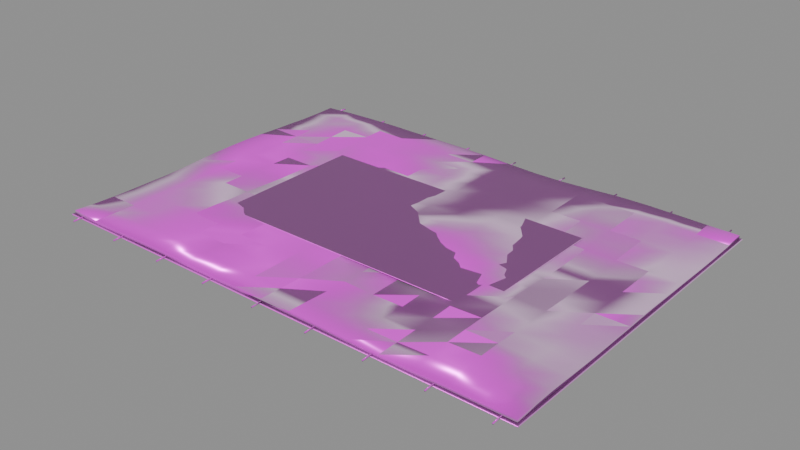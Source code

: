 # Source: model.blend  (saved by Blender 4.5.92; exported with 4.5.12 LTS)
import bpy
from mathutils import Matrix  # noqa: F401  (used for matrix-valued properties, if any)

bpy.ops.wm.read_factory_settings(use_empty=True)
scene = bpy.context.scene
scene.name = 'Empty'

# ---- collections
col_ast_23_002____b = bpy.data.collections.new('AST_23_002_地毯_B'); scene.collection.children.link(col_ast_23_002____b)

# ---- images (referenced by path relative to the original .blend; pixels are not part of the script)
import os
ASSET_DIR = os.environ.get("B2B_ASSET_DIR", "")  # directory of the original .blend (textures are referenced by path, not embedded)
HERE = os.path.dirname(os.path.abspath(__file__))  # packed textures are extracted next to this script under _unpacked/

def load_image(name, relpath, width, height, colorspace="sRGB"):
    """Load a texture the original file referenced (path relative to the .blend, or extracted next to this script)."""
    p = next((c for c in (os.path.join(HERE, relpath), os.path.join(ASSET_DIR, relpath)) if relpath and os.path.exists(c)), "")
    if p:
        img = bpy.data.images.load(p, check_existing=True)
        img.name = name
    else:  # same state as the original file: an image datablock whose file is absent (Cycles renders it pink)
        img = bpy.data.images.new(name, width, height)
        img.source = "FILE"
        img.filepath = "//" + (relpath or name)
    img.colorspace_settings.name = colorspace
    return img
img_linen_fabric_basecolor_png = load_image('linen_fabric_basecolor.png', 'linen_fabric_basecolor.png', 1024, 1024, 'sRGB')
img_linen_fabric_ao_png = load_image('linen_fabric_ao.png', 'linen_fabric_ao.png', 1024, 1024, 'Non-Color')
img_linen_fabric_roughness_png = load_image('linen_fabric_roughness.png', 'linen_fabric_roughness.png', 1024, 1024, 'Non-Color')
img_linen_fabric_metallic_png = load_image('linen_fabric_metallic.png', 'linen_fabric_metallic.png', 1024, 1024, 'Non-Color')
img_linen_fabric_specular_png = load_image('linen_fabric_specular.png', 'linen_fabric_specular.png', 1024, 1024, 'Non-Color')
img_linen_fabric_normal_png = load_image('linen_fabric_normal.png', 'linen_fabric_normal.png', 1024, 1024, 'Non-Color')
img_linen_fabric_height_png = load_image('linen_fabric_height.png', 'linen_fabric_height.png', 1024, 1024, 'Non-Color')
img_linen_fabric_displacement_png = load_image('linen_fabric_displacement.png', 'linen_fabric_displacement.png', 1024, 1024, 'Non-Color')
img_wool_fabric_basecolor_png = load_image('wool_fabric_basecolor.png', 'wool_fabric_basecolor.png', 1024, 1024, 'sRGB')
img_wool_fabric_ao_png = load_image('wool_fabric_ao.png', 'wool_fabric_ao.png', 1024, 1024, 'Non-Color')
img_wool_fabric_roughness_png = load_image('wool_fabric_roughness.png', 'wool_fabric_roughness.png', 1024, 1024, 'Non-Color')
img_wool_fabric_metallic_png = load_image('wool_fabric_metallic.png', 'wool_fabric_metallic.png', 1024, 1024, 'Non-Color')
img_wool_fabric_specular_png = load_image('wool_fabric_specular.png', 'wool_fabric_specular.png', 1024, 1024, 'Non-Color')
img_wool_fabric_normal_png = load_image('wool_fabric_normal.png', 'wool_fabric_normal.png', 1024, 1024, 'Non-Color')
img_wool_fabric_height_png = load_image('wool_fabric_height.png', 'wool_fabric_height.png', 1024, 1024, 'Non-Color')
img_wool_fabric_displacement_png = load_image('wool_fabric_displacement.png', 'wool_fabric_displacement.png', 1024, 1024, 'Non-Color')

# ---- materials (node trees are filled in below, after node groups)
mat_linen_fabric = bpy.data.materials.new('linen_fabric')
mat_linen_fabric.diffuse_color = (0.6, 0.6, 0.6, 1.0)
mat_wool_fabric = bpy.data.materials.new('wool_fabric')
mat_wool_fabric.diffuse_color = (0.6, 0.6, 0.6, 1.0)

# ---- material node trees
mat_linen_fabric.use_nodes = True; mat_linen_fabric.node_tree.nodes.clear()
_N = mat_linen_fabric.node_tree.nodes; _L = mat_linen_fabric.node_tree.links
n0 = _N.new('ShaderNodeOutputMaterial'); n0.name = 'Material Output'; n0.location = (1100, 0)
n1 = _N.new('ShaderNodeBsdfPrincipled'); n1.name = 'Principled BSDF'; n1.location = (760, 0)
n1.inputs[24].default_value = 0.42
n1.inputs[25].default_value = 0.62
n2 = _N.new('ShaderNodeNewGeometry'); n2.name = 'Geometry'; n2.location = (-1300, 0)
n3 = _N.new('ShaderNodeVectorMath'); n3.name = 'Vector Math'; n3.location = (-1080, 0)
n3.operation = 'SCALE'
n3.inputs[3].default_value = 1.8
n4 = _N.new('ShaderNodeTexImage'); n4.name = 'Image Texture'; n4.location = (-820, 520)
n4.label = 'basecolor'
n4.image = img_linen_fabric_basecolor_png
n4.projection = 'BOX'
n4.projection_blend = 0.15
n5 = _N.new('ShaderNodeTexImage'); n5.name = 'Image Texture.001'; n5.location = (-820, 300)
n5.label = 'ao'
n5.image = img_linen_fabric_ao_png
n5.projection = 'BOX'
n5.projection_blend = 0.15
n6 = _N.new('ShaderNodeTexImage'); n6.name = 'Image Texture.002'; n6.location = (-820, 90)
n6.label = 'roughness'
n6.image = img_linen_fabric_roughness_png
n6.projection = 'BOX'
n6.projection_blend = 0.15
n7 = _N.new('ShaderNodeTexImage'); n7.name = 'Image Texture.003'; n7.location = (-820, -120)
n7.label = 'metallic'
n7.image = img_linen_fabric_metallic_png
n7.projection = 'BOX'
n7.projection_blend = 0.15
n8 = _N.new('ShaderNodeTexImage'); n8.name = 'Image Texture.004'; n8.location = (-820, -330)
n8.label = 'specular'
n8.image = img_linen_fabric_specular_png
n8.projection = 'BOX'
n8.projection_blend = 0.15
n9 = _N.new('ShaderNodeTexImage'); n9.name = 'Image Texture.005'; n9.location = (-820, -540)
n9.label = 'normal'
n9.image = img_linen_fabric_normal_png
n9.projection = 'BOX'
n9.projection_blend = 0.15
n10 = _N.new('ShaderNodeTexImage'); n10.name = 'Image Texture.006'; n10.location = (-820, -750)
n10.label = 'height'
n10.image = img_linen_fabric_height_png
n10.projection = 'BOX'
n10.projection_blend = 0.15
n11 = _N.new('ShaderNodeTexImage'); n11.name = 'Image Texture.007'; n11.location = (-820, -960)
n11.label = 'displacement'
n11.image = img_linen_fabric_displacement_png
n11.projection = 'BOX'
n11.projection_blend = 0.15
n12 = _N.new('ShaderNodeMixRGB'); n12.name = 'Mix (Legacy)'; n12.location = (-260, 480)
n12.blend_type = 'MULTIPLY'
n12.inputs[0].default_value = 0.78
n13 = _N.new('ShaderNodeNormalMap'); n13.name = 'Normal Map'; n13.location = (60, -420)
n13.inputs[0].default_value = 0.62
n14 = _N.new('ShaderNodeBump'); n14.name = 'Bump'; n14.location = (300, -420)
n14.inputs[0].default_value = 0.14
n14.inputs[1].default_value = 0.0025
n15 = _N.new('ShaderNodeDisplacement'); n15.name = 'Displacement'; n15.location = (300, -700)
n15.inputs[2].default_value = 0.012
_L.new(n1.outputs[0], n0.inputs[0])
_L.new(n2.outputs[0], n3.inputs[0])
_L.new(n3.outputs[0], n4.inputs[0])
_L.new(n3.outputs[0], n5.inputs[0])
_L.new(n3.outputs[0], n6.inputs[0])
_L.new(n3.outputs[0], n7.inputs[0])
_L.new(n3.outputs[0], n8.inputs[0])
_L.new(n3.outputs[0], n9.inputs[0])
_L.new(n3.outputs[0], n10.inputs[0])
_L.new(n3.outputs[0], n11.inputs[0])
_L.new(n4.outputs[0], n12.inputs[1])
_L.new(n5.outputs[0], n12.inputs[2])
_L.new(n12.outputs[0], n1.inputs[0])
_L.new(n6.outputs[0], n1.inputs[2])
_L.new(n7.outputs[0], n1.inputs[1])
_L.new(n8.outputs[0], n1.inputs[13])
_L.new(n9.outputs[0], n13.inputs[1])
_L.new(n10.outputs[0], n14.inputs[3])
_L.new(n13.outputs[0], n14.inputs[4])
_L.new(n14.outputs[0], n1.inputs[5])
_L.new(n11.outputs[0], n15.inputs[0])
_L.new(n15.outputs[0], n0.inputs[2])
n0.is_active_output = True
mat_wool_fabric.use_nodes = True; mat_wool_fabric.node_tree.nodes.clear()
_N = mat_wool_fabric.node_tree.nodes; _L = mat_wool_fabric.node_tree.links
n0 = _N.new('ShaderNodeOutputMaterial'); n0.name = 'Material Output'; n0.location = (1100, 0)
n1 = _N.new('ShaderNodeBsdfPrincipled'); n1.name = 'Principled BSDF'; n1.location = (760, 0)
n1.inputs[24].default_value = 0.42
n1.inputs[25].default_value = 0.62
n2 = _N.new('ShaderNodeNewGeometry'); n2.name = 'Geometry'; n2.location = (-1300, 0)
n3 = _N.new('ShaderNodeVectorMath'); n3.name = 'Vector Math'; n3.location = (-1080, 0)
n3.operation = 'SCALE'
n3.inputs[3].default_value = 1.8
n4 = _N.new('ShaderNodeTexImage'); n4.name = 'Image Texture'; n4.location = (-820, 520)
n4.label = 'basecolor'
n4.image = img_wool_fabric_basecolor_png
n4.projection = 'BOX'
n4.projection_blend = 0.15
n5 = _N.new('ShaderNodeTexImage'); n5.name = 'Image Texture.001'; n5.location = (-820, 300)
n5.label = 'ao'
n5.image = img_wool_fabric_ao_png
n5.projection = 'BOX'
n5.projection_blend = 0.15
n6 = _N.new('ShaderNodeTexImage'); n6.name = 'Image Texture.002'; n6.location = (-820, 90)
n6.label = 'roughness'
n6.image = img_wool_fabric_roughness_png
n6.projection = 'BOX'
n6.projection_blend = 0.15
n7 = _N.new('ShaderNodeTexImage'); n7.name = 'Image Texture.003'; n7.location = (-820, -120)
n7.label = 'metallic'
n7.image = img_wool_fabric_metallic_png
n7.projection = 'BOX'
n7.projection_blend = 0.15
n8 = _N.new('ShaderNodeTexImage'); n8.name = 'Image Texture.004'; n8.location = (-820, -330)
n8.label = 'specular'
n8.image = img_wool_fabric_specular_png
n8.projection = 'BOX'
n8.projection_blend = 0.15
n9 = _N.new('ShaderNodeTexImage'); n9.name = 'Image Texture.005'; n9.location = (-820, -540)
n9.label = 'normal'
n9.image = img_wool_fabric_normal_png
n9.projection = 'BOX'
n9.projection_blend = 0.15
n10 = _N.new('ShaderNodeTexImage'); n10.name = 'Image Texture.006'; n10.location = (-820, -750)
n10.label = 'height'
n10.image = img_wool_fabric_height_png
n10.projection = 'BOX'
n10.projection_blend = 0.15
n11 = _N.new('ShaderNodeTexImage'); n11.name = 'Image Texture.007'; n11.location = (-820, -960)
n11.label = 'displacement'
n11.image = img_wool_fabric_displacement_png
n11.projection = 'BOX'
n11.projection_blend = 0.15
n12 = _N.new('ShaderNodeMixRGB'); n12.name = 'Mix (Legacy)'; n12.location = (-260, 480)
n12.blend_type = 'MULTIPLY'
n12.inputs[0].default_value = 0.78
n13 = _N.new('ShaderNodeNormalMap'); n13.name = 'Normal Map'; n13.location = (60, -420)
n13.inputs[0].default_value = 0.62
n14 = _N.new('ShaderNodeBump'); n14.name = 'Bump'; n14.location = (300, -420)
n14.inputs[0].default_value = 0.14
n14.inputs[1].default_value = 0.0025
n15 = _N.new('ShaderNodeDisplacement'); n15.name = 'Displacement'; n15.location = (300, -700)
n15.inputs[2].default_value = 0.012
_L.new(n1.outputs[0], n0.inputs[0])
_L.new(n2.outputs[0], n3.inputs[0])
_L.new(n3.outputs[0], n4.inputs[0])
_L.new(n3.outputs[0], n5.inputs[0])
_L.new(n3.outputs[0], n6.inputs[0])
_L.new(n3.outputs[0], n7.inputs[0])
_L.new(n3.outputs[0], n8.inputs[0])
_L.new(n3.outputs[0], n9.inputs[0])
_L.new(n3.outputs[0], n10.inputs[0])
_L.new(n3.outputs[0], n11.inputs[0])
_L.new(n4.outputs[0], n12.inputs[1])
_L.new(n5.outputs[0], n12.inputs[2])
_L.new(n12.outputs[0], n1.inputs[0])
_L.new(n6.outputs[0], n1.inputs[2])
_L.new(n7.outputs[0], n1.inputs[1])
_L.new(n8.outputs[0], n1.inputs[13])
_L.new(n9.outputs[0], n13.inputs[1])
_L.new(n10.outputs[0], n14.inputs[3])
_L.new(n13.outputs[0], n14.inputs[4])
_L.new(n14.outputs[0], n1.inputs[5])
_L.new(n11.outputs[0], n15.inputs[0])
_L.new(n15.outputs[0], n0.inputs[2])
n0.is_active_output = True

# ---- meshes
me_ast_23_002____b_p00_cloth_mesh = bpy.data.meshes.new('AST_23_002_地毯_B_p00_cloth_mesh')
me_ast_23_002____b_p00_cloth_mesh.from_pydata([(-1.0, -0.7, 0.00205), (-1.0, -0.6125, -0.003123), (-1.0, -0.525, -0.005965), (-1.0, -0.4375, -0.007149), (-1.0, -0.35, -0.006709), (-1.0, -0.2625, -0.006904), (-1.0, -0.175, -0.003868), (-1.0, -0.0875, 0.0009039), (-1.0, 0.0, 0.005038), (-1.0, 0.0875, 0.007019), (-1.0, 0.175, 0.006892), (-1.0, 0.2625, 0.004473), (-1.0, 0.35, 0.0001499), (-1.0, 0.4375, -0.002377), (-1.0, 0.525, -0.005901), (-1.0, 0.6125, -0.00676), (-1.0, 0.7, -0.005285), (-0.875, -0.7, -0.00169), (-0.875, -0.6125, -0.003251), (-0.875, -0.525, -0.004899), (-0.875, -0.4375, -0.003198), (-0.875, -0.35, -0.001874), (-0.875, -0.2625, -0.0008652), (-0.875, -0.175, 0.0003324), (-0.875, -0.0875, 0.001556), (-0.875, 0.0, 0.001906), (-0.875, 0.0875, 0.001562), (-0.875, 0.175, -0.001033), (-0.875, 0.2625, -0.002403), (-0.875, 0.35, -0.002185), (-0.875, 0.4375, -0.001049), (-0.875, 0.525, -0.0009186), (-0.875, 0.6125, -0.001023), (-0.875, 0.7, 0.000833), (-0.75, -0.7, -0.0008309), (-0.75, -0.6125, 0.001042), (-0.75, -0.525, 0.001465), (-0.75, -0.4375, 0.003481), (-0.75, -0.35, 0.003243), (-0.75, -0.2625, 0.002906), (-0.75, -0.175, 0.001243), (-0.75, -0.0875, -7.407e-05), (-0.75, 0.0, -0.003171), (-0.75, 0.0875, -0.005518), (-0.75, 0.175, -0.007395), (-0.75, 0.2625, -0.00513), (-0.75, 0.35, -0.002418), (-0.75, 0.4375, 0.001228), (-0.75, 0.525, 0.004601), (-0.75, 0.6125, 0.006532), (-0.75, 0.7, 0.003812), (-0.625, -0.7, 0.001627), (-0.625, -0.6125, 0.004349), (-0.625, -0.525, 0.006374), (-0.625, -0.4375, 0.007893), (-0.625, -0.35, 0.006689), (-0.625, -0.2625, 0.002796), (-0.625, -0.175, 0.0004486), (-0.625, -0.0875, -0.002933), (-0.625, 0.0, -0.006996), (-0.625, 0.0875, -0.008433), (-0.625, 0.175, -0.007954), (-0.625, 0.2625, -0.004894), (-0.625, 0.35, -0.0001746), (-0.625, 0.4375, 0.002731), (-0.625, 0.525, 0.005714), (-0.625, 0.6125, 0.007146), (-0.625, 0.7, 0.005344), (-0.5, -0.7, 0.00318), (-0.5, -0.6125, 0.005902), (-0.5, -0.525, 0.006523), (-0.5, -0.4375, 0.00583), (-0.5, -0.35, 0.003693), (-0.5, -0.2625, 0.001307), (-0.5, -0.175, -0.000645), (-0.5, -0.0875, -0.001736), (-0.5, 0.0, -0.004438), (-0.5, 0.0875, -0.006799), (-0.5, 0.175, -0.006308), (-0.5, 0.2625, -0.004794), (-0.5, 0.35, -0.002732), (-0.5, 0.4375, -0.001105), (-0.5, 0.525, 0.001885), (-0.5, 0.6125, 0.005002), (-0.5, 0.7, 0.004332), (-0.375, -0.7, 0.001698), (-0.375, -0.6125, 0.002734), (-0.375, -0.525, 0.002837), (-0.375, -0.4375, 0.002116), (-0.375, -0.35, 0.001063), (-0.375, -0.2625, -0.0008203), (-0.375, -0.175, -0.000556), (-0.375, -0.0875, -0.000399), (-0.375, 0.0, -0.001584), (-0.375, 0.0875, -0.003151), (-0.375, 0.175, -0.004159), (-0.375, 0.2625, -0.005576), (-0.375, 0.35, -0.006599), (-0.375, 0.4375, -0.005732), (-0.375, 0.525, -0.003356), (-0.375, 0.6125, 0.001901), (-0.375, 0.7, 0.0039), (-0.25, -0.7, -0.002174), (-0.25, -0.6125, -0.001632), (-0.25, -0.525, -0.000549), (-0.25, -0.4375, -0.0008323), (-0.25, -0.35, -0.0006498), (-0.25, -0.2625, -0.0003193), (-0.25, -0.175, 1.242e-05), (-0.25, -0.0875, 0.0002183), (-0.25, 0.0, -0.0007602), (-0.25, 0.0875, -0.002014), (-0.25, 0.175, -0.004032), (-0.25, 0.2625, -0.005996), (-0.25, 0.35, -0.007757), (-0.25, 0.4375, -0.007072), (-0.25, 0.525, -0.003745), (-0.25, 0.6125, 0.0005344), (-0.25, 0.7, 0.003454), (-0.125, -0.7, -0.001049), (-0.125, -0.6125, -0.00155), (-0.125, -0.525, -0.0008512), (-0.125, -0.4375, 0.0008006), (-0.125, -0.35, 0.0003657), (-0.125, -0.2625, -0.0002747), (-0.125, -0.175, -0.0006634), (-0.125, -0.0875, -0.0002884), (-0.125, 0.0, -0.000819), (-0.125, 0.0875, 0.0002396), (-0.125, 0.175, -0.000265), (-0.125, 0.2625, -0.001664), (-0.125, 0.35, -0.001806), (-0.125, 0.4375, -0.001393), (-0.125, 0.525, -9.371e-06), (-0.125, 0.6125, 0.0005294), (-0.125, 0.7, 0.001596), (0.0, -0.7, 0.001167), (0.0, -0.6125, -0.001199), (0.0, -0.525, -0.001793), (0.0, -0.4375, -0.001618), (0.0, -0.35, -0.001442), (0.0, -0.2625, -0.00329), (0.0, -0.175, -0.002894), (0.0, -0.0875, -0.002588), (0.0, 0.0, -0.0007273), (0.0, 0.0875, 0.002049), (0.0, 0.175, 0.004657), (0.0, 0.2625, 0.00461), (0.0, 0.35, 0.004374), (0.0, 0.4375, 0.00463), (0.0, 0.525, 0.001535), (0.0, 0.6125, -0.002239), (0.0, 0.7, -0.003485), (0.125, -0.7, 0.002789), (0.125, -0.6125, -0.000995), (0.125, -0.525, -0.005068), (0.125, -0.4375, -0.007007), (0.125, -0.35, -0.007672), (0.125, -0.2625, -0.008421), (0.125, -0.175, -0.006908), (0.125, -0.0875, -0.002011), (0.125, 0.0, 0.00121), (0.125, 0.0875, 0.006164), (0.125, 0.175, 0.00932), (0.125, 0.2625, 0.01119), (0.125, 0.35, 0.008821), (0.125, 0.4375, 0.003764), (0.125, 0.525, 0.0002279), (0.125, 0.6125, -0.003471), (0.125, 0.7, -0.007508), (0.25, -0.7, 0.002872), (0.25, -0.6125, -0.003101), (0.25, -0.525, -0.007056), (0.25, -0.4375, -0.01032), (0.25, -0.35, -0.009729), (0.25, -0.2625, -0.00797), (0.25, -0.175, -0.004389), (0.25, -0.0875, 0.0007177), (0.25, 0.0, 0.004708), (0.25, 0.0875, 0.007394), (0.25, 0.175, 0.009498), (0.25, 0.2625, 0.009114), (0.25, 0.35, 0.006144), (0.25, 0.4375, 0.0001419), (0.25, 0.525, -0.001696), (0.25, 0.6125, -0.003881), (0.25, 0.7, -0.006804), (0.375, -0.7, 0.0005686), (0.375, -0.6125, -0.004494), (0.375, -0.525, -0.006354), (0.375, -0.4375, -0.007406), (0.375, -0.35, -0.004474), (0.375, -0.2625, -0.002822), (0.375, -0.175, 0.0005478), (0.375, -0.0875, 0.004379), (0.375, 0.0, 0.005686), (0.375, 0.0875, 0.005333), (0.375, 0.175, 0.00467), (0.375, 0.2625, 0.00159), (0.375, 0.35, -0.0005788), (0.375, 0.4375, -0.001584), (0.375, 0.525, -0.0009698), (0.375, 0.6125, -0.0001196), (0.375, 0.7, -0.001457), (0.5, -0.7, -0.001974), (0.5, -0.6125, -0.002701), (0.5, -0.525, -0.0008777), (0.5, -0.4375, 0.0003056), (0.5, -0.35, 0.00357), (0.5, -0.2625, 0.003119), (0.5, -0.175, 0.003078), (0.5, -0.0875, 0.003707), (0.5, 0.0, 0.001809), (0.5, 0.0875, 7.653e-05), (0.5, 0.175, -0.002586), (0.5, 0.2625, -0.0037), (0.5, 0.35, -0.002831), (0.5, 0.4375, -8.69e-05), (0.5, 0.525, 0.003128), (0.5, 0.6125, 0.005126), (0.5, 0.7, 0.005336), (0.625, -0.7, -0.00183), (0.625, -0.6125, 0.002341), (0.625, -0.525, 0.006257), (0.625, -0.4375, 0.007647), (0.625, -0.35, 0.00801), (0.625, -0.2625, 0.006587), (0.625, -0.175, 0.003021), (0.625, -0.0875, -0.0005096), (0.625, 0.0, -0.004252), (0.625, 0.0875, -0.007004), (0.625, 0.175, -0.006638), (0.625, 0.2625, -0.002943), (0.625, 0.35, -0.0006301), (0.625, 0.4375, 0.002397), (0.625, 0.525, 0.005025), (0.625, 0.6125, 0.006148), (0.625, 0.7, 0.007274), (0.75, -0.7, 0.001887), (0.75, -0.6125, 0.006826), (0.75, -0.525, 0.01036), (0.75, -0.4375, 0.01005), (0.75, -0.35, 0.006776), (0.75, -0.2625, 0.003993), (0.75, -0.175, 0.000727), (0.75, -0.0875, -0.002736), (0.75, 0.0, -0.005073), (0.75, 0.0875, -0.005965), (0.75, 0.175, -0.00488), (0.75, 0.2625, -0.001859), (0.75, 0.35, 0.001246), (0.75, 0.4375, 0.002397), (0.75, 0.525, 0.003176), (0.75, 0.6125, 0.004234), (0.75, 0.7, 0.005636), (0.875, -0.7, 0.002488), (0.875, -0.6125, 0.005779), (0.875, -0.525, 0.007941), (0.875, -0.4375, 0.00591), (0.875, -0.35, 0.001209), (0.875, -0.2625, 1.233e-05), (0.875, -0.175, -0.0003239), (0.875, -0.0875, -0.0005629), (0.875, 0.0, -0.001094), (0.875, 0.0875, -0.001941), (0.875, 0.175, -0.001543), (0.875, 0.2625, -0.0004127), (0.875, 0.35, -0.001082), (0.875, 0.4375, -0.0009749), (0.875, 0.525, -0.001219), (0.875, 0.6125, 0.0003254), (0.875, 0.7, 0.003344), (1.0, -0.7, 0.001719), (1.0, -0.6125, 0.002455), (1.0, -0.525, 0.003823), (1.0, -0.4375, 0.0007817), (1.0, -0.35, -0.001335), (1.0, -0.2625, -0.001647), (1.0, -0.175, -0.0003619), (1.0, -0.0875, 0.0009232), (1.0, 0.0, 0.001594), (1.0, 0.0875, 0.00105), (1.0, 0.175, -0.00094), (1.0, 0.2625, -0.001616), (1.0, 0.35, -0.003173), (1.0, 0.4375, -0.003539), (1.0, 0.525, -0.002563), (1.0, 0.6125, -0.0004678), (1.0, 0.7, 0.002301)], [], [(0, 17, 18, 1), (1, 18, 19, 2), (2, 19, 20, 3), (3, 20, 21, 4), (4, 21, 22, 5), (5, 22, 23, 6), (6, 23, 24, 7), (7, 24, 25, 8), (8, 25, 26, 9), (9, 26, 27, 10), (10, 27, 28, 11), (11, 28, 29, 12), (12, 29, 30, 13), (13, 30, 31, 14), (14, 31, 32, 15), (15, 32, 33, 16), (17, 34, 35, 18), (18, 35, 36, 19), (19, 36, 37, 20), (20, 37, 38, 21), (21, 38, 39, 22), (22, 39, 40, 23), (23, 40, 41, 24), (24, 41, 42, 25), (25, 42, 43, 26), (26, 43, 44, 27), (27, 44, 45, 28), (28, 45, 46, 29), (29, 46, 47, 30), (30, 47, 48, 31), (31, 48, 49, 32), (32, 49, 50, 33), (34, 51, 52, 35), (35, 52, 53, 36), (36, 53, 54, 37), (37, 54, 55, 38), (38, 55, 56, 39), (39, 56, 57, 40), (40, 57, 58, 41), (41, 58, 59, 42), (42, 59, 60, 43), (43, 60, 61, 44), (44, 61, 62, 45), (45, 62, 63, 46), (46, 63, 64, 47), (47, 64, 65, 48), (48, 65, 66, 49), (49, 66, 67, 50), (51, 68, 69, 52), (52, 69, 70, 53), (53, 70, 71, 54), (54, 71, 72, 55), (55, 72, 73, 56), (56, 73, 74, 57), (57, 74, 75, 58), (58, 75, 76, 59), (59, 76, 77, 60), (60, 77, 78, 61), (61, 78, 79, 62), (62, 79, 80, 63), (63, 80, 81, 64), (64, 81, 82, 65), (65, 82, 83, 66), (66, 83, 84, 67), (68, 85, 86, 69), (69, 86, 87, 70), (70, 87, 88, 71), (71, 88, 89, 72), (72, 89, 90, 73), (73, 90, 91, 74), (74, 91, 92, 75), (75, 92, 93, 76), (76, 93, 94, 77), (77, 94, 95, 78), (78, 95, 96, 79), (79, 96, 97, 80), (80, 97, 98, 81), (81, 98, 99, 82), (82, 99, 100, 83), (83, 100, 101, 84), (85, 102, 103, 86), (86, 103, 104, 87), (87, 104, 105, 88), (88, 105, 106, 89), (89, 106, 107, 90), (90, 107, 108, 91), (91, 108, 109, 92), (92, 109, 110, 93), (93, 110, 111, 94), (94, 111, 112, 95), (95, 112, 113, 96), (96, 113, 114, 97), (97, 114, 115, 98), (98, 115, 116, 99), (99, 116, 117, 100), (100, 117, 118, 101), (102, 119, 120, 103), (103, 120, 121, 104), (104, 121, 122, 105), (105, 122, 123, 106), (106, 123, 124, 107), (107, 124, 125, 108), (108, 125, 126, 109), (109, 126, 127, 110), (110, 127, 128, 111), (111, 128, 129, 112), (112, 129, 130, 113), (113, 130, 131, 114), (114, 131, 132, 115), (115, 132, 133, 116), (116, 133, 134, 117), (117, 134, 135, 118), (119, 136, 137, 120), (120, 137, 138, 121), (121, 138, 139, 122), (122, 139, 140, 123), (123, 140, 141, 124), (124, 141, 142, 125), (125, 142, 143, 126), (126, 143, 144, 127), (127, 144, 145, 128), (128, 145, 146, 129), (129, 146, 147, 130), (130, 147, 148, 131), (131, 148, 149, 132), (132, 149, 150, 133), (133, 150, 151, 134), (134, 151, 152, 135), (136, 153, 154, 137), (137, 154, 155, 138), (138, 155, 156, 139), (139, 156, 157, 140), (140, 157, 158, 141), (141, 158, 159, 142), (142, 159, 160, 143), (143, 160, 161, 144), (144, 161, 162, 145), (145, 162, 163, 146), (146, 163, 164, 147), (147, 164, 165, 148), (148, 165, 166, 149), (149, 166, 167, 150), (150, 167, 168, 151), (151, 168, 169, 152), (153, 170, 171, 154), (154, 171, 172, 155), (155, 172, 173, 156), (156, 173, 174, 157), (157, 174, 175, 158), (158, 175, 176, 159), (159, 176, 177, 160), (160, 177, 178, 161), (161, 178, 179, 162), (162, 179, 180, 163), (163, 180, 181, 164), (164, 181, 182, 165), (165, 182, 183, 166), (166, 183, 184, 167), (167, 184, 185, 168), (168, 185, 186, 169), (170, 187, 188, 171), (171, 188, 189, 172), (172, 189, 190, 173), (173, 190, 191, 174), (174, 191, 192, 175), (175, 192, 193, 176), (176, 193, 194, 177), (177, 194, 195, 178), (178, 195, 196, 179), (179, 196, 197, 180), (180, 197, 198, 181), (181, 198, 199, 182), (182, 199, 200, 183), (183, 200, 201, 184), (184, 201, 202, 185), (185, 202, 203, 186), (187, 204, 205, 188), (188, 205, 206, 189), (189, 206, 207, 190), (190, 207, 208, 191), (191, 208, 209, 192), (192, 209, 210, 193), (193, 210, 211, 194), (194, 211, 212, 195), (195, 212, 213, 196), (196, 213, 214, 197), (197, 214, 215, 198), (198, 215, 216, 199), (199, 216, 217, 200), (200, 217, 218, 201), (201, 218, 219, 202), (202, 219, 220, 203), (204, 221, 222, 205), (205, 222, 223, 206), (206, 223, 224, 207), (207, 224, 225, 208), (208, 225, 226, 209), (209, 226, 227, 210), (210, 227, 228, 211), (211, 228, 229, 212), (212, 229, 230, 213), (213, 230, 231, 214), (214, 231, 232, 215), (215, 232, 233, 216), (216, 233, 234, 217), (217, 234, 235, 218), (218, 235, 236, 219), (219, 236, 237, 220), (221, 238, 239, 222), (222, 239, 240, 223), (223, 240, 241, 224), (224, 241, 242, 225), (225, 242, 243, 226), (226, 243, 244, 227), (227, 244, 245, 228), (228, 245, 246, 229), (229, 246, 247, 230), (230, 247, 248, 231), (231, 248, 249, 232), (232, 249, 250, 233), (233, 250, 251, 234), (234, 251, 252, 235), (235, 252, 253, 236), (236, 253, 254, 237), (238, 255, 256, 239), (239, 256, 257, 240), (240, 257, 258, 241), (241, 258, 259, 242), (242, 259, 260, 243), (243, 260, 261, 244), (244, 261, 262, 245), (245, 262, 263, 246), (246, 263, 264, 247), (247, 264, 265, 248), (248, 265, 266, 249), (249, 266, 267, 250), (250, 267, 268, 251), (251, 268, 269, 252), (252, 269, 270, 253), (253, 270, 271, 254), (255, 272, 273, 256), (256, 273, 274, 257), (257, 274, 275, 258), (258, 275, 276, 259), (259, 276, 277, 260), (260, 277, 278, 261), (261, 278, 279, 262), (262, 279, 280, 263), (263, 280, 281, 264), (264, 281, 282, 265), (265, 282, 283, 266), (266, 283, 284, 267), (267, 284, 285, 268), (268, 285, 286, 269), (269, 286, 287, 270), (270, 287, 288, 271)])
me_ast_23_002____b_p00_cloth_mesh.polygons.foreach_set('use_smooth', [True] * 256)
me_ast_23_002____b_p00_cloth_mesh.materials.append(mat_linen_fabric)
me_ast_23_002____b_p00_cloth_mesh.update()
me_cube_267 = bpy.data.meshes.new('Cube.267')
me_cube_267.from_pydata([(-1.01, -0.71, -0.0025), (-1.01, -0.71, 0.0025), (-1.01, 0.71, -0.0025), (-1.01, 0.71, 0.0025), (1.01, -0.71, -0.0025), (1.01, -0.71, 0.0025), (1.01, 0.71, -0.0025), (1.01, 0.71, 0.0025)], [], [(0, 1, 3, 2), (2, 3, 7, 6), (6, 7, 5, 4), (4, 5, 1, 0), (2, 6, 4, 0), (7, 3, 1, 5)])
_uv = me_cube_267.uv_layers.new(name='UVMap')
_uv.uv.foreach_set('vector', [0.375, 0.0, 0.625, 0.0, 0.625, 0.25, 0.375, 0.25, 0.375, 0.25, 0.625, 0.25, 0.625, 0.5, 0.375, 0.5, 0.375, 0.5, 0.625, 0.5, 0.625, 0.75, 0.375, 0.75, 0.375, 0.75, 0.625, 0.75, 0.625, 1.0, 0.375, 1.0, 0.125, 0.5, 0.375, 0.5, 0.375, 0.75, 0.125, 0.75, 0.625, 0.5, 0.875, 0.5, 0.875, 0.75, 0.625, 0.75])
me_cube_267.materials.append(mat_wool_fabric)
me_cube_267.update()
me_cube_268 = bpy.data.meshes.new('Cube.268')
me_cube_268.from_pydata([(-0.58, -0.322, -0.0015), (-0.58, -0.322, 0.0015), (-0.58, 0.322, -0.0015), (-0.58, 0.322, 0.0015), (0.58, -0.322, -0.0015), (0.58, -0.322, 0.0015), (0.58, 0.322, -0.0015), (0.58, 0.322, 0.0015)], [], [(0, 1, 3, 2), (2, 3, 7, 6), (6, 7, 5, 4), (4, 5, 1, 0), (2, 6, 4, 0), (7, 3, 1, 5)])
_uv = me_cube_268.uv_layers.new(name='UVMap')
_uv.uv.foreach_set('vector', [0.375, 0.0, 0.625, 0.0, 0.625, 0.25, 0.375, 0.25, 0.375, 0.25, 0.625, 0.25, 0.625, 0.5, 0.375, 0.5, 0.375, 0.5, 0.625, 0.5, 0.625, 0.75, 0.375, 0.75, 0.375, 0.75, 0.625, 0.75, 0.625, 1.0, 0.375, 1.0, 0.125, 0.5, 0.375, 0.5, 0.375, 0.75, 0.125, 0.75, 0.625, 0.5, 0.875, 0.5, 0.875, 0.75, 0.625, 0.75])
me_cube_268.materials.append(mat_linen_fabric)
me_cube_268.update()
me_ast_23_002____b_p03_tube_mesh = bpy.data.meshes.new('AST_23_002_地毯_B_p03_tube_mesh')
me_ast_23_002____b_p03_tube_mesh.from_pydata([(-0.953, -0.702, 0.008), (-0.9524, -0.7019, 0.006239), (-0.9509, -0.7019, 0.00515), (-0.9491, -0.7019, 0.00515), (-0.9476, -0.7019, 0.006239), (-0.947, -0.702, 0.008), (-0.9476, -0.7021, 0.009761), (-0.9491, -0.7021, 0.01085), (-0.9509, -0.7021, 0.01085), (-0.9524, -0.7021, 0.009761), (-0.953, -0.745, 0.006), (-0.9524, -0.7449, 0.004239), (-0.9509, -0.7449, 0.00315), (-0.9491, -0.7449, 0.00315), (-0.9476, -0.7449, 0.004239), (-0.947, -0.745, 0.006), (-0.9476, -0.7451, 0.007761), (-0.9491, -0.7451, 0.00885), (-0.9509, -0.7451, 0.00885), (-0.9524, -0.7451, 0.007761)], [], [(0, 1, 11, 10), (1, 2, 12, 11), (2, 3, 13, 12), (3, 4, 14, 13), (4, 5, 15, 14), (5, 6, 16, 15), (6, 7, 17, 16), (7, 8, 18, 17), (8, 9, 19, 18), (9, 0, 10, 19), (9, 8, 7, 6, 5, 4, 3, 2, 1, 0), (10, 11, 12, 13, 14, 15, 16, 17, 18, 19)])
me_ast_23_002____b_p03_tube_mesh.polygons.foreach_set('use_smooth', [True] * 12)
me_ast_23_002____b_p03_tube_mesh.materials.append(mat_linen_fabric)
me_ast_23_002____b_p03_tube_mesh.update()
me_ast_23_002____b_p04_tube_mesh = bpy.data.meshes.new('AST_23_002_地毯_B_p04_tube_mesh')
me_ast_23_002____b_p04_tube_mesh.from_pydata([(-0.947, 0.702, 0.008), (-0.9476, 0.7019, 0.006239), (-0.9491, 0.7019, 0.00515), (-0.9509, 0.7019, 0.00515), (-0.9524, 0.7019, 0.006239), (-0.953, 0.702, 0.008), (-0.9524, 0.7021, 0.009761), (-0.9509, 0.7021, 0.01085), (-0.9491, 0.7021, 0.01085), (-0.9476, 0.7021, 0.009761), (-0.947, 0.745, 0.006), (-0.9476, 0.7449, 0.004239), (-0.9491, 0.7449, 0.00315), (-0.9509, 0.7449, 0.00315), (-0.9524, 0.7449, 0.004239), (-0.953, 0.745, 0.006), (-0.9524, 0.7451, 0.007761), (-0.9509, 0.7451, 0.00885), (-0.9491, 0.7451, 0.00885), (-0.9476, 0.7451, 0.007761)], [], [(0, 1, 11, 10), (1, 2, 12, 11), (2, 3, 13, 12), (3, 4, 14, 13), (4, 5, 15, 14), (5, 6, 16, 15), (6, 7, 17, 16), (7, 8, 18, 17), (8, 9, 19, 18), (9, 0, 10, 19), (9, 8, 7, 6, 5, 4, 3, 2, 1, 0), (10, 11, 12, 13, 14, 15, 16, 17, 18, 19)])
me_ast_23_002____b_p04_tube_mesh.polygons.foreach_set('use_smooth', [True] * 12)
me_ast_23_002____b_p04_tube_mesh.materials.append(mat_linen_fabric)
me_ast_23_002____b_p04_tube_mesh.update()
me_ast_23_002____b_p05_tube_mesh = bpy.data.meshes.new('AST_23_002_地毯_B_p05_tube_mesh')
me_ast_23_002____b_p05_tube_mesh.from_pydata([(-0.7155, -0.702, 0.008), (-0.7149, -0.7019, 0.006239), (-0.7134, -0.7019, 0.00515), (-0.7116, -0.7019, 0.00515), (-0.7101, -0.7019, 0.006239), (-0.7095, -0.702, 0.008), (-0.7101, -0.7021, 0.009761), (-0.7116, -0.7021, 0.01085), (-0.7134, -0.7021, 0.01085), (-0.7149, -0.7021, 0.009761), (-0.7155, -0.745, 0.006), (-0.7149, -0.7449, 0.004239), (-0.7134, -0.7449, 0.00315), (-0.7116, -0.7449, 0.00315), (-0.7101, -0.7449, 0.004239), (-0.7095, -0.745, 0.006), (-0.7101, -0.7451, 0.007761), (-0.7116, -0.7451, 0.00885), (-0.7134, -0.7451, 0.00885), (-0.7149, -0.7451, 0.007761)], [], [(0, 1, 11, 10), (1, 2, 12, 11), (2, 3, 13, 12), (3, 4, 14, 13), (4, 5, 15, 14), (5, 6, 16, 15), (6, 7, 17, 16), (7, 8, 18, 17), (8, 9, 19, 18), (9, 0, 10, 19), (9, 8, 7, 6, 5, 4, 3, 2, 1, 0), (10, 11, 12, 13, 14, 15, 16, 17, 18, 19)])
me_ast_23_002____b_p05_tube_mesh.polygons.foreach_set('use_smooth', [True] * 12)
me_ast_23_002____b_p05_tube_mesh.materials.append(mat_linen_fabric)
me_ast_23_002____b_p05_tube_mesh.update()
me_ast_23_002____b_p06_tube_mesh = bpy.data.meshes.new('AST_23_002_地毯_B_p06_tube_mesh')
me_ast_23_002____b_p06_tube_mesh.from_pydata([(-0.7095, 0.702, 0.008), (-0.7101, 0.7019, 0.006239), (-0.7116, 0.7019, 0.00515), (-0.7134, 0.7019, 0.00515), (-0.7149, 0.7019, 0.006239), (-0.7155, 0.702, 0.008), (-0.7149, 0.7021, 0.009761), (-0.7134, 0.7021, 0.01085), (-0.7116, 0.7021, 0.01085), (-0.7101, 0.7021, 0.009761), (-0.7095, 0.745, 0.006), (-0.7101, 0.7449, 0.004239), (-0.7116, 0.7449, 0.00315), (-0.7134, 0.7449, 0.00315), (-0.7149, 0.7449, 0.004239), (-0.7155, 0.745, 0.006), (-0.7149, 0.7451, 0.007761), (-0.7134, 0.7451, 0.00885), (-0.7116, 0.7451, 0.00885), (-0.7101, 0.7451, 0.007761)], [], [(0, 1, 11, 10), (1, 2, 12, 11), (2, 3, 13, 12), (3, 4, 14, 13), (4, 5, 15, 14), (5, 6, 16, 15), (6, 7, 17, 16), (7, 8, 18, 17), (8, 9, 19, 18), (9, 0, 10, 19), (9, 8, 7, 6, 5, 4, 3, 2, 1, 0), (10, 11, 12, 13, 14, 15, 16, 17, 18, 19)])
me_ast_23_002____b_p06_tube_mesh.polygons.foreach_set('use_smooth', [True] * 12)
me_ast_23_002____b_p06_tube_mesh.materials.append(mat_linen_fabric)
me_ast_23_002____b_p06_tube_mesh.update()
me_ast_23_002____b_p07_tube_mesh = bpy.data.meshes.new('AST_23_002_地毯_B_p07_tube_mesh')
me_ast_23_002____b_p07_tube_mesh.from_pydata([(-0.478, -0.702, 0.008), (-0.4774, -0.7019, 0.006239), (-0.4759, -0.7019, 0.00515), (-0.4741, -0.7019, 0.00515), (-0.4726, -0.7019, 0.006239), (-0.472, -0.702, 0.008), (-0.4726, -0.7021, 0.009761), (-0.4741, -0.7021, 0.01085), (-0.4759, -0.7021, 0.01085), (-0.4774, -0.7021, 0.009761), (-0.478, -0.745, 0.006), (-0.4774, -0.7449, 0.004239), (-0.4759, -0.7449, 0.00315), (-0.4741, -0.7449, 0.00315), (-0.4726, -0.7449, 0.004239), (-0.472, -0.745, 0.006), (-0.4726, -0.7451, 0.007761), (-0.4741, -0.7451, 0.00885), (-0.4759, -0.7451, 0.00885), (-0.4774, -0.7451, 0.007761)], [], [(0, 1, 11, 10), (1, 2, 12, 11), (2, 3, 13, 12), (3, 4, 14, 13), (4, 5, 15, 14), (5, 6, 16, 15), (6, 7, 17, 16), (7, 8, 18, 17), (8, 9, 19, 18), (9, 0, 10, 19), (9, 8, 7, 6, 5, 4, 3, 2, 1, 0), (10, 11, 12, 13, 14, 15, 16, 17, 18, 19)])
me_ast_23_002____b_p07_tube_mesh.polygons.foreach_set('use_smooth', [True] * 12)
me_ast_23_002____b_p07_tube_mesh.materials.append(mat_linen_fabric)
me_ast_23_002____b_p07_tube_mesh.update()
me_ast_23_002____b_p08_tube_mesh = bpy.data.meshes.new('AST_23_002_地毯_B_p08_tube_mesh')
me_ast_23_002____b_p08_tube_mesh.from_pydata([(-0.472, 0.702, 0.008), (-0.4726, 0.7019, 0.006239), (-0.4741, 0.7019, 0.00515), (-0.4759, 0.7019, 0.00515), (-0.4774, 0.7019, 0.006239), (-0.478, 0.702, 0.008), (-0.4774, 0.7021, 0.009761), (-0.4759, 0.7021, 0.01085), (-0.4741, 0.7021, 0.01085), (-0.4726, 0.7021, 0.009761), (-0.472, 0.745, 0.006), (-0.4726, 0.7449, 0.004239), (-0.4741, 0.7449, 0.00315), (-0.4759, 0.7449, 0.00315), (-0.4774, 0.7449, 0.004239), (-0.478, 0.745, 0.006), (-0.4774, 0.7451, 0.007761), (-0.4759, 0.7451, 0.00885), (-0.4741, 0.7451, 0.00885), (-0.4726, 0.7451, 0.007761)], [], [(0, 1, 11, 10), (1, 2, 12, 11), (2, 3, 13, 12), (3, 4, 14, 13), (4, 5, 15, 14), (5, 6, 16, 15), (6, 7, 17, 16), (7, 8, 18, 17), (8, 9, 19, 18), (9, 0, 10, 19), (9, 8, 7, 6, 5, 4, 3, 2, 1, 0), (10, 11, 12, 13, 14, 15, 16, 17, 18, 19)])
me_ast_23_002____b_p08_tube_mesh.polygons.foreach_set('use_smooth', [True] * 12)
me_ast_23_002____b_p08_tube_mesh.materials.append(mat_linen_fabric)
me_ast_23_002____b_p08_tube_mesh.update()
me_ast_23_002____b_p09_tube_mesh = bpy.data.meshes.new('AST_23_002_地毯_B_p09_tube_mesh')
me_ast_23_002____b_p09_tube_mesh.from_pydata([(-0.2405, -0.702, 0.008), (-0.2399, -0.7019, 0.006239), (-0.2384, -0.7019, 0.00515), (-0.2366, -0.7019, 0.00515), (-0.2351, -0.7019, 0.006239), (-0.2345, -0.702, 0.008), (-0.2351, -0.7021, 0.009761), (-0.2366, -0.7021, 0.01085), (-0.2384, -0.7021, 0.01085), (-0.2399, -0.7021, 0.009761), (-0.2405, -0.745, 0.006), (-0.2399, -0.7449, 0.004239), (-0.2384, -0.7449, 0.00315), (-0.2366, -0.7449, 0.00315), (-0.2351, -0.7449, 0.004239), (-0.2345, -0.745, 0.006), (-0.2351, -0.7451, 0.007761), (-0.2366, -0.7451, 0.00885), (-0.2384, -0.7451, 0.00885), (-0.2399, -0.7451, 0.007761)], [], [(0, 1, 11, 10), (1, 2, 12, 11), (2, 3, 13, 12), (3, 4, 14, 13), (4, 5, 15, 14), (5, 6, 16, 15), (6, 7, 17, 16), (7, 8, 18, 17), (8, 9, 19, 18), (9, 0, 10, 19), (9, 8, 7, 6, 5, 4, 3, 2, 1, 0), (10, 11, 12, 13, 14, 15, 16, 17, 18, 19)])
me_ast_23_002____b_p09_tube_mesh.polygons.foreach_set('use_smooth', [True] * 12)
me_ast_23_002____b_p09_tube_mesh.materials.append(mat_linen_fabric)
me_ast_23_002____b_p09_tube_mesh.update()
me_ast_23_002____b_p10_tube_mesh = bpy.data.meshes.new('AST_23_002_地毯_B_p10_tube_mesh')
me_ast_23_002____b_p10_tube_mesh.from_pydata([(-0.2345, 0.702, 0.008), (-0.2351, 0.7019, 0.006239), (-0.2366, 0.7019, 0.00515), (-0.2384, 0.7019, 0.00515), (-0.2399, 0.7019, 0.006239), (-0.2405, 0.702, 0.008), (-0.2399, 0.7021, 0.009761), (-0.2384, 0.7021, 0.01085), (-0.2366, 0.7021, 0.01085), (-0.2351, 0.7021, 0.009761), (-0.2345, 0.745, 0.006), (-0.2351, 0.7449, 0.004239), (-0.2366, 0.7449, 0.00315), (-0.2384, 0.7449, 0.00315), (-0.2399, 0.7449, 0.004239), (-0.2405, 0.745, 0.006), (-0.2399, 0.7451, 0.007761), (-0.2384, 0.7451, 0.00885), (-0.2366, 0.7451, 0.00885), (-0.2351, 0.7451, 0.007761)], [], [(0, 1, 11, 10), (1, 2, 12, 11), (2, 3, 13, 12), (3, 4, 14, 13), (4, 5, 15, 14), (5, 6, 16, 15), (6, 7, 17, 16), (7, 8, 18, 17), (8, 9, 19, 18), (9, 0, 10, 19), (9, 8, 7, 6, 5, 4, 3, 2, 1, 0), (10, 11, 12, 13, 14, 15, 16, 17, 18, 19)])
me_ast_23_002____b_p10_tube_mesh.polygons.foreach_set('use_smooth', [True] * 12)
me_ast_23_002____b_p10_tube_mesh.materials.append(mat_linen_fabric)
me_ast_23_002____b_p10_tube_mesh.update()
me_ast_23_002____b_p11_tube_mesh = bpy.data.meshes.new('AST_23_002_地毯_B_p11_tube_mesh')
me_ast_23_002____b_p11_tube_mesh.from_pydata([(-0.003, -0.702, 0.008), (-0.002427, -0.7019, 0.006239), (-0.0009271, -0.7019, 0.00515), (0.0009271, -0.7019, 0.00515), (0.002427, -0.7019, 0.006239), (0.003, -0.702, 0.008), (0.002427, -0.7021, 0.009761), (0.0009271, -0.7021, 0.01085), (-0.0009271, -0.7021, 0.01085), (-0.002427, -0.7021, 0.009761), (-0.003, -0.745, 0.006), (-0.002427, -0.7449, 0.004239), (-0.0009271, -0.7449, 0.00315), (0.0009271, -0.7449, 0.00315), (0.002427, -0.7449, 0.004239), (0.003, -0.745, 0.006), (0.002427, -0.7451, 0.007761), (0.0009271, -0.7451, 0.00885), (-0.0009271, -0.7451, 0.00885), (-0.002427, -0.7451, 0.007761)], [], [(0, 1, 11, 10), (1, 2, 12, 11), (2, 3, 13, 12), (3, 4, 14, 13), (4, 5, 15, 14), (5, 6, 16, 15), (6, 7, 17, 16), (7, 8, 18, 17), (8, 9, 19, 18), (9, 0, 10, 19), (9, 8, 7, 6, 5, 4, 3, 2, 1, 0), (10, 11, 12, 13, 14, 15, 16, 17, 18, 19)])
me_ast_23_002____b_p11_tube_mesh.polygons.foreach_set('use_smooth', [True] * 12)
me_ast_23_002____b_p11_tube_mesh.materials.append(mat_linen_fabric)
me_ast_23_002____b_p11_tube_mesh.update()
me_ast_23_002____b_p12_tube_mesh = bpy.data.meshes.new('AST_23_002_地毯_B_p12_tube_mesh')
me_ast_23_002____b_p12_tube_mesh.from_pydata([(0.003, 0.702, 0.008), (0.002427, 0.7019, 0.006239), (0.0009271, 0.7019, 0.00515), (-0.0009271, 0.7019, 0.00515), (-0.002427, 0.7019, 0.006239), (-0.003, 0.702, 0.008), (-0.002427, 0.7021, 0.009761), (-0.0009271, 0.7021, 0.01085), (0.0009271, 0.7021, 0.01085), (0.002427, 0.7021, 0.009761), (0.003, 0.745, 0.006), (0.002427, 0.7449, 0.004239), (0.0009271, 0.7449, 0.00315), (-0.0009271, 0.7449, 0.00315), (-0.002427, 0.7449, 0.004239), (-0.003, 0.745, 0.006), (-0.002427, 0.7451, 0.007761), (-0.0009271, 0.7451, 0.00885), (0.0009271, 0.7451, 0.00885), (0.002427, 0.7451, 0.007761)], [], [(0, 1, 11, 10), (1, 2, 12, 11), (2, 3, 13, 12), (3, 4, 14, 13), (4, 5, 15, 14), (5, 6, 16, 15), (6, 7, 17, 16), (7, 8, 18, 17), (8, 9, 19, 18), (9, 0, 10, 19), (9, 8, 7, 6, 5, 4, 3, 2, 1, 0), (10, 11, 12, 13, 14, 15, 16, 17, 18, 19)])
me_ast_23_002____b_p12_tube_mesh.polygons.foreach_set('use_smooth', [True] * 12)
me_ast_23_002____b_p12_tube_mesh.materials.append(mat_linen_fabric)
me_ast_23_002____b_p12_tube_mesh.update()
me_ast_23_002____b_p13_tube_mesh = bpy.data.meshes.new('AST_23_002_地毯_B_p13_tube_mesh')
me_ast_23_002____b_p13_tube_mesh.from_pydata([(0.2345, -0.702, 0.008), (0.2351, -0.7019, 0.006239), (0.2366, -0.7019, 0.00515), (0.2384, -0.7019, 0.00515), (0.2399, -0.7019, 0.006239), (0.2405, -0.702, 0.008), (0.2399, -0.7021, 0.009761), (0.2384, -0.7021, 0.01085), (0.2366, -0.7021, 0.01085), (0.2351, -0.7021, 0.009761), (0.2345, -0.745, 0.006), (0.2351, -0.7449, 0.004239), (0.2366, -0.7449, 0.00315), (0.2384, -0.7449, 0.00315), (0.2399, -0.7449, 0.004239), (0.2405, -0.745, 0.006), (0.2399, -0.7451, 0.007761), (0.2384, -0.7451, 0.00885), (0.2366, -0.7451, 0.00885), (0.2351, -0.7451, 0.007761)], [], [(0, 1, 11, 10), (1, 2, 12, 11), (2, 3, 13, 12), (3, 4, 14, 13), (4, 5, 15, 14), (5, 6, 16, 15), (6, 7, 17, 16), (7, 8, 18, 17), (8, 9, 19, 18), (9, 0, 10, 19), (9, 8, 7, 6, 5, 4, 3, 2, 1, 0), (10, 11, 12, 13, 14, 15, 16, 17, 18, 19)])
me_ast_23_002____b_p13_tube_mesh.polygons.foreach_set('use_smooth', [True] * 12)
me_ast_23_002____b_p13_tube_mesh.materials.append(mat_linen_fabric)
me_ast_23_002____b_p13_tube_mesh.update()
me_ast_23_002____b_p14_tube_mesh = bpy.data.meshes.new('AST_23_002_地毯_B_p14_tube_mesh')
me_ast_23_002____b_p14_tube_mesh.from_pydata([(0.2405, 0.702, 0.008), (0.2399, 0.7019, 0.006239), (0.2384, 0.7019, 0.00515), (0.2366, 0.7019, 0.00515), (0.2351, 0.7019, 0.006239), (0.2345, 0.702, 0.008), (0.2351, 0.7021, 0.009761), (0.2366, 0.7021, 0.01085), (0.2384, 0.7021, 0.01085), (0.2399, 0.7021, 0.009761), (0.2405, 0.745, 0.006), (0.2399, 0.7449, 0.004239), (0.2384, 0.7449, 0.00315), (0.2366, 0.7449, 0.00315), (0.2351, 0.7449, 0.004239), (0.2345, 0.745, 0.006), (0.2351, 0.7451, 0.007761), (0.2366, 0.7451, 0.00885), (0.2384, 0.7451, 0.00885), (0.2399, 0.7451, 0.007761)], [], [(0, 1, 11, 10), (1, 2, 12, 11), (2, 3, 13, 12), (3, 4, 14, 13), (4, 5, 15, 14), (5, 6, 16, 15), (6, 7, 17, 16), (7, 8, 18, 17), (8, 9, 19, 18), (9, 0, 10, 19), (9, 8, 7, 6, 5, 4, 3, 2, 1, 0), (10, 11, 12, 13, 14, 15, 16, 17, 18, 19)])
me_ast_23_002____b_p14_tube_mesh.polygons.foreach_set('use_smooth', [True] * 12)
me_ast_23_002____b_p14_tube_mesh.materials.append(mat_linen_fabric)
me_ast_23_002____b_p14_tube_mesh.update()
me_ast_23_002____b_p15_tube_mesh = bpy.data.meshes.new('AST_23_002_地毯_B_p15_tube_mesh')
me_ast_23_002____b_p15_tube_mesh.from_pydata([(0.472, -0.702, 0.008), (0.4726, -0.7019, 0.006239), (0.4741, -0.7019, 0.00515), (0.4759, -0.7019, 0.00515), (0.4774, -0.7019, 0.006239), (0.478, -0.702, 0.008), (0.4774, -0.7021, 0.009761), (0.4759, -0.7021, 0.01085), (0.4741, -0.7021, 0.01085), (0.4726, -0.7021, 0.009761), (0.472, -0.745, 0.006), (0.4726, -0.7449, 0.004239), (0.4741, -0.7449, 0.00315), (0.4759, -0.7449, 0.00315), (0.4774, -0.7449, 0.004239), (0.478, -0.745, 0.006), (0.4774, -0.7451, 0.007761), (0.4759, -0.7451, 0.00885), (0.4741, -0.7451, 0.00885), (0.4726, -0.7451, 0.007761)], [], [(0, 1, 11, 10), (1, 2, 12, 11), (2, 3, 13, 12), (3, 4, 14, 13), (4, 5, 15, 14), (5, 6, 16, 15), (6, 7, 17, 16), (7, 8, 18, 17), (8, 9, 19, 18), (9, 0, 10, 19), (9, 8, 7, 6, 5, 4, 3, 2, 1, 0), (10, 11, 12, 13, 14, 15, 16, 17, 18, 19)])
me_ast_23_002____b_p15_tube_mesh.polygons.foreach_set('use_smooth', [True] * 12)
me_ast_23_002____b_p15_tube_mesh.materials.append(mat_linen_fabric)
me_ast_23_002____b_p15_tube_mesh.update()
me_ast_23_002____b_p16_tube_mesh = bpy.data.meshes.new('AST_23_002_地毯_B_p16_tube_mesh')
me_ast_23_002____b_p16_tube_mesh.from_pydata([(0.478, 0.702, 0.008), (0.4774, 0.7019, 0.006239), (0.4759, 0.7019, 0.00515), (0.4741, 0.7019, 0.00515), (0.4726, 0.7019, 0.006239), (0.472, 0.702, 0.008), (0.4726, 0.7021, 0.009761), (0.4741, 0.7021, 0.01085), (0.4759, 0.7021, 0.01085), (0.4774, 0.7021, 0.009761), (0.478, 0.745, 0.006), (0.4774, 0.7449, 0.004239), (0.4759, 0.7449, 0.00315), (0.4741, 0.7449, 0.00315), (0.4726, 0.7449, 0.004239), (0.472, 0.745, 0.006), (0.4726, 0.7451, 0.007761), (0.4741, 0.7451, 0.00885), (0.4759, 0.7451, 0.00885), (0.4774, 0.7451, 0.007761)], [], [(0, 1, 11, 10), (1, 2, 12, 11), (2, 3, 13, 12), (3, 4, 14, 13), (4, 5, 15, 14), (5, 6, 16, 15), (6, 7, 17, 16), (7, 8, 18, 17), (8, 9, 19, 18), (9, 0, 10, 19), (9, 8, 7, 6, 5, 4, 3, 2, 1, 0), (10, 11, 12, 13, 14, 15, 16, 17, 18, 19)])
me_ast_23_002____b_p16_tube_mesh.polygons.foreach_set('use_smooth', [True] * 12)
me_ast_23_002____b_p16_tube_mesh.materials.append(mat_linen_fabric)
me_ast_23_002____b_p16_tube_mesh.update()
me_ast_23_002____b_p17_tube_mesh = bpy.data.meshes.new('AST_23_002_地毯_B_p17_tube_mesh')
me_ast_23_002____b_p17_tube_mesh.from_pydata([(0.7095, -0.702, 0.008), (0.7101, -0.7019, 0.006239), (0.7116, -0.7019, 0.00515), (0.7134, -0.7019, 0.00515), (0.7149, -0.7019, 0.006239), (0.7155, -0.702, 0.008), (0.7149, -0.7021, 0.009761), (0.7134, -0.7021, 0.01085), (0.7116, -0.7021, 0.01085), (0.7101, -0.7021, 0.009761), (0.7095, -0.745, 0.006), (0.7101, -0.7449, 0.004239), (0.7116, -0.7449, 0.00315), (0.7134, -0.7449, 0.00315), (0.7149, -0.7449, 0.004239), (0.7155, -0.745, 0.006), (0.7149, -0.7451, 0.007761), (0.7134, -0.7451, 0.00885), (0.7116, -0.7451, 0.00885), (0.7101, -0.7451, 0.007761)], [], [(0, 1, 11, 10), (1, 2, 12, 11), (2, 3, 13, 12), (3, 4, 14, 13), (4, 5, 15, 14), (5, 6, 16, 15), (6, 7, 17, 16), (7, 8, 18, 17), (8, 9, 19, 18), (9, 0, 10, 19), (9, 8, 7, 6, 5, 4, 3, 2, 1, 0), (10, 11, 12, 13, 14, 15, 16, 17, 18, 19)])
me_ast_23_002____b_p17_tube_mesh.polygons.foreach_set('use_smooth', [True] * 12)
me_ast_23_002____b_p17_tube_mesh.materials.append(mat_linen_fabric)
me_ast_23_002____b_p17_tube_mesh.update()
me_ast_23_002____b_p18_tube_mesh = bpy.data.meshes.new('AST_23_002_地毯_B_p18_tube_mesh')
me_ast_23_002____b_p18_tube_mesh.from_pydata([(0.7155, 0.702, 0.008), (0.7149, 0.7019, 0.006239), (0.7134, 0.7019, 0.00515), (0.7116, 0.7019, 0.00515), (0.7101, 0.7019, 0.006239), (0.7095, 0.702, 0.008), (0.7101, 0.7021, 0.009761), (0.7116, 0.7021, 0.01085), (0.7134, 0.7021, 0.01085), (0.7149, 0.7021, 0.009761), (0.7155, 0.745, 0.006), (0.7149, 0.7449, 0.004239), (0.7134, 0.7449, 0.00315), (0.7116, 0.7449, 0.00315), (0.7101, 0.7449, 0.004239), (0.7095, 0.745, 0.006), (0.7101, 0.7451, 0.007761), (0.7116, 0.7451, 0.00885), (0.7134, 0.7451, 0.00885), (0.7149, 0.7451, 0.007761)], [], [(0, 1, 11, 10), (1, 2, 12, 11), (2, 3, 13, 12), (3, 4, 14, 13), (4, 5, 15, 14), (5, 6, 16, 15), (6, 7, 17, 16), (7, 8, 18, 17), (8, 9, 19, 18), (9, 0, 10, 19), (9, 8, 7, 6, 5, 4, 3, 2, 1, 0), (10, 11, 12, 13, 14, 15, 16, 17, 18, 19)])
me_ast_23_002____b_p18_tube_mesh.polygons.foreach_set('use_smooth', [True] * 12)
me_ast_23_002____b_p18_tube_mesh.materials.append(mat_linen_fabric)
me_ast_23_002____b_p18_tube_mesh.update()
me_ast_23_002____b_p19_tube_mesh = bpy.data.meshes.new('AST_23_002_地毯_B_p19_tube_mesh')
me_ast_23_002____b_p19_tube_mesh.from_pydata([(0.947, -0.702, 0.008), (0.9476, -0.7019, 0.006239), (0.9491, -0.7019, 0.00515), (0.9509, -0.7019, 0.00515), (0.9524, -0.7019, 0.006239), (0.953, -0.702, 0.008), (0.9524, -0.7021, 0.009761), (0.9509, -0.7021, 0.01085), (0.9491, -0.7021, 0.01085), (0.9476, -0.7021, 0.009761), (0.947, -0.745, 0.006), (0.9476, -0.7449, 0.004239), (0.9491, -0.7449, 0.00315), (0.9509, -0.7449, 0.00315), (0.9524, -0.7449, 0.004239), (0.953, -0.745, 0.006), (0.9524, -0.7451, 0.007761), (0.9509, -0.7451, 0.00885), (0.9491, -0.7451, 0.00885), (0.9476, -0.7451, 0.007761)], [], [(0, 1, 11, 10), (1, 2, 12, 11), (2, 3, 13, 12), (3, 4, 14, 13), (4, 5, 15, 14), (5, 6, 16, 15), (6, 7, 17, 16), (7, 8, 18, 17), (8, 9, 19, 18), (9, 0, 10, 19), (9, 8, 7, 6, 5, 4, 3, 2, 1, 0), (10, 11, 12, 13, 14, 15, 16, 17, 18, 19)])
me_ast_23_002____b_p19_tube_mesh.polygons.foreach_set('use_smooth', [True] * 12)
me_ast_23_002____b_p19_tube_mesh.materials.append(mat_linen_fabric)
me_ast_23_002____b_p19_tube_mesh.update()
me_ast_23_002____b_p20_tube_mesh = bpy.data.meshes.new('AST_23_002_地毯_B_p20_tube_mesh')
me_ast_23_002____b_p20_tube_mesh.from_pydata([(0.953, 0.702, 0.008), (0.9524, 0.7019, 0.006239), (0.9509, 0.7019, 0.00515), (0.9491, 0.7019, 0.00515), (0.9476, 0.7019, 0.006239), (0.947, 0.702, 0.008), (0.9476, 0.7021, 0.009761), (0.9491, 0.7021, 0.01085), (0.9509, 0.7021, 0.01085), (0.9524, 0.7021, 0.009761), (0.953, 0.745, 0.006), (0.9524, 0.7449, 0.004239), (0.9509, 0.7449, 0.00315), (0.9491, 0.7449, 0.00315), (0.9476, 0.7449, 0.004239), (0.947, 0.745, 0.006), (0.9476, 0.7451, 0.007761), (0.9491, 0.7451, 0.00885), (0.9509, 0.7451, 0.00885), (0.9524, 0.7451, 0.007761)], [], [(0, 1, 11, 10), (1, 2, 12, 11), (2, 3, 13, 12), (3, 4, 14, 13), (4, 5, 15, 14), (5, 6, 16, 15), (6, 7, 17, 16), (7, 8, 18, 17), (8, 9, 19, 18), (9, 0, 10, 19), (9, 8, 7, 6, 5, 4, 3, 2, 1, 0), (10, 11, 12, 13, 14, 15, 16, 17, 18, 19)])
me_ast_23_002____b_p20_tube_mesh.polygons.foreach_set('use_smooth', [True] * 12)
me_ast_23_002____b_p20_tube_mesh.materials.append(mat_linen_fabric)
me_ast_23_002____b_p20_tube_mesh.update()

# ---- objects
ob_ast_23_002____b_p00_cloth = bpy.data.objects.new('AST_23_002_地毯_B_p00_cloth', me_ast_23_002____b_p00_cloth_mesh)
ob_ast_23_002____b_p01_box = bpy.data.objects.new('AST_23_002_地毯_B_p01_box', me_cube_267)
ob_ast_23_002____b_p02_box = bpy.data.objects.new('AST_23_002_地毯_B_p02_box', me_cube_268)
ob_ast_23_002____b_p03_tube = bpy.data.objects.new('AST_23_002_地毯_B_p03_tube', me_ast_23_002____b_p03_tube_mesh)
ob_ast_23_002____b_p04_tube = bpy.data.objects.new('AST_23_002_地毯_B_p04_tube', me_ast_23_002____b_p04_tube_mesh)
ob_ast_23_002____b_p05_tube = bpy.data.objects.new('AST_23_002_地毯_B_p05_tube', me_ast_23_002____b_p05_tube_mesh)
ob_ast_23_002____b_p06_tube = bpy.data.objects.new('AST_23_002_地毯_B_p06_tube', me_ast_23_002____b_p06_tube_mesh)
ob_ast_23_002____b_p07_tube = bpy.data.objects.new('AST_23_002_地毯_B_p07_tube', me_ast_23_002____b_p07_tube_mesh)
ob_ast_23_002____b_p08_tube = bpy.data.objects.new('AST_23_002_地毯_B_p08_tube', me_ast_23_002____b_p08_tube_mesh)
ob_ast_23_002____b_p09_tube = bpy.data.objects.new('AST_23_002_地毯_B_p09_tube', me_ast_23_002____b_p09_tube_mesh)
ob_ast_23_002____b_p10_tube = bpy.data.objects.new('AST_23_002_地毯_B_p10_tube', me_ast_23_002____b_p10_tube_mesh)
ob_ast_23_002____b_p11_tube = bpy.data.objects.new('AST_23_002_地毯_B_p11_tube', me_ast_23_002____b_p11_tube_mesh)
ob_ast_23_002____b_p12_tube = bpy.data.objects.new('AST_23_002_地毯_B_p12_tube', me_ast_23_002____b_p12_tube_mesh)
ob_ast_23_002____b_p13_tube = bpy.data.objects.new('AST_23_002_地毯_B_p13_tube', me_ast_23_002____b_p13_tube_mesh)
ob_ast_23_002____b_p14_tube = bpy.data.objects.new('AST_23_002_地毯_B_p14_tube', me_ast_23_002____b_p14_tube_mesh)
ob_ast_23_002____b_p15_tube = bpy.data.objects.new('AST_23_002_地毯_B_p15_tube', me_ast_23_002____b_p15_tube_mesh)
ob_ast_23_002____b_p16_tube = bpy.data.objects.new('AST_23_002_地毯_B_p16_tube', me_ast_23_002____b_p16_tube_mesh)
ob_ast_23_002____b_p17_tube = bpy.data.objects.new('AST_23_002_地毯_B_p17_tube', me_ast_23_002____b_p17_tube_mesh)
ob_ast_23_002____b_p18_tube = bpy.data.objects.new('AST_23_002_地毯_B_p18_tube', me_ast_23_002____b_p18_tube_mesh)
ob_ast_23_002____b_p19_tube = bpy.data.objects.new('AST_23_002_地毯_B_p19_tube', me_ast_23_002____b_p19_tube_mesh)
ob_ast_23_002____b_p20_tube = bpy.data.objects.new('AST_23_002_地毯_B_p20_tube', me_ast_23_002____b_p20_tube_mesh)

# ---- transforms, parenting, visibility, modifiers, constraints
ob_ast_23_002____b_p00_cloth.location = (0.0, 0.0, 0.009)
_m = ob_ast_23_002____b_p00_cloth.modifiers.new('fabric_thickness', 'SOLIDIFY')
_m.thickness = 0.016
_m.offset = 0.0
_m = ob_ast_23_002____b_p00_cloth.modifiers.new('micro_relief', 'DISPLACE')
_m.strength = 0.0018
_m.texture_coords = 'GLOBAL'
ob_ast_23_002____b_p01_box.location = (0.0, 0.0, 0.003)
_m = ob_ast_23_002____b_p01_box.modifiers.new('edge_bevel', 'BEVEL')
_m.width = 0.002
_m.width_pct = 0.002
_m.segments = 3
_m = ob_ast_23_002____b_p01_box.modifiers.new('weighted_normal', 'WEIGHTED_NORMAL')
ob_ast_23_002____b_p02_box.location = (0.0, 0.0, 0.019)
_m = ob_ast_23_002____b_p02_box.modifiers.new('edge_bevel', 'BEVEL')
_m.width = 0.001
_m.width_pct = 0.001
_m.segments = 3
_m = ob_ast_23_002____b_p02_box.modifiers.new('weighted_normal', 'WEIGHTED_NORMAL')
ob_ast_23_002____b_p03_tube.location = (0.0, 0.0, 0.0)
ob_ast_23_002____b_p04_tube.location = (0.0, 0.0, 0.0)
ob_ast_23_002____b_p05_tube.location = (0.0, 0.0, 0.0)
ob_ast_23_002____b_p06_tube.location = (0.0, 0.0, 0.0)
ob_ast_23_002____b_p07_tube.location = (0.0, 0.0, 0.0)
ob_ast_23_002____b_p08_tube.location = (0.0, 0.0, 0.0)
ob_ast_23_002____b_p09_tube.location = (0.0, 0.0, 0.0)
ob_ast_23_002____b_p10_tube.location = (0.0, 0.0, 0.0)
ob_ast_23_002____b_p11_tube.location = (0.0, 0.0, 0.0)
ob_ast_23_002____b_p12_tube.location = (0.0, 0.0, 0.0)
ob_ast_23_002____b_p13_tube.location = (0.0, 0.0, 0.0)
ob_ast_23_002____b_p14_tube.location = (0.0, 0.0, 0.0)
ob_ast_23_002____b_p15_tube.location = (0.0, 0.0, 0.0)
ob_ast_23_002____b_p16_tube.location = (0.0, 0.0, 0.0)
ob_ast_23_002____b_p17_tube.location = (0.0, 0.0, 0.0)
ob_ast_23_002____b_p18_tube.location = (0.0, 0.0, 0.0)
ob_ast_23_002____b_p19_tube.location = (0.0, 0.0, 0.0)
ob_ast_23_002____b_p20_tube.location = (0.0, 0.0, 0.0)

# ---- collection membership
col_ast_23_002____b.objects.link(ob_ast_23_002____b_p00_cloth)
col_ast_23_002____b.objects.link(ob_ast_23_002____b_p01_box)
col_ast_23_002____b.objects.link(ob_ast_23_002____b_p02_box)
col_ast_23_002____b.objects.link(ob_ast_23_002____b_p03_tube)
col_ast_23_002____b.objects.link(ob_ast_23_002____b_p04_tube)
col_ast_23_002____b.objects.link(ob_ast_23_002____b_p05_tube)
col_ast_23_002____b.objects.link(ob_ast_23_002____b_p06_tube)
col_ast_23_002____b.objects.link(ob_ast_23_002____b_p07_tube)
col_ast_23_002____b.objects.link(ob_ast_23_002____b_p08_tube)
col_ast_23_002____b.objects.link(ob_ast_23_002____b_p09_tube)
col_ast_23_002____b.objects.link(ob_ast_23_002____b_p10_tube)
col_ast_23_002____b.objects.link(ob_ast_23_002____b_p11_tube)
col_ast_23_002____b.objects.link(ob_ast_23_002____b_p12_tube)
col_ast_23_002____b.objects.link(ob_ast_23_002____b_p13_tube)
col_ast_23_002____b.objects.link(ob_ast_23_002____b_p14_tube)
col_ast_23_002____b.objects.link(ob_ast_23_002____b_p15_tube)
col_ast_23_002____b.objects.link(ob_ast_23_002____b_p16_tube)
col_ast_23_002____b.objects.link(ob_ast_23_002____b_p17_tube)
col_ast_23_002____b.objects.link(ob_ast_23_002____b_p18_tube)
col_ast_23_002____b.objects.link(ob_ast_23_002____b_p19_tube)
col_ast_23_002____b.objects.link(ob_ast_23_002____b_p20_tube)

# ---- scene / render settings (as saved in the file)
scene.frame_start = 1; scene.frame_end = 250; scene.frame_set(1)
scene.render.engine = 'BLENDER_EEVEE_NEXT'
scene.render.image_settings.exr_codec = 'NONE'
scene.render.simplify_subdivision_render = 0
scene.render.simplify_child_particles_render = 0.0
scene.eevee.use_volume_custom_range = False
scene.eevee.use_fast_gi = False
scene.eevee.use_shadows = False
scene.view_settings.white_balance_temperature = 0.0
scene.view_settings.white_balance_tint = 0.0
scene.view_settings.white_balance_whitepoint = (2.97, 0.5193, -0.0414)
bpy.context.view_layer.update()

# ---- added for rendering (the .blend has no active camera and no usable light): camera, sun + grey world if the file has none
cam_auto = bpy.data.cameras.new('AutoCamera')
cam_auto.lens = 50.0
cam_auto.sensor_width = 36.0
cam_auto.clip_end = 1000.0
ob_auto_camera = bpy.data.objects.new('AutoCamera', cam_auto)
scene.collection.objects.link(ob_auto_camera)
ob_auto_camera.location = (2.32279, -2.78735, 1.86789)
ob_auto_camera.rotation_euler = (1.09748, -7.21219e-08, 0.694738)
scene.camera = ob_auto_camera
light_auto_sun = bpy.data.lights.new('AutoSun', 'SUN')
light_auto_sun.energy = 3.0
light_auto_sun.angle = 0.0523599
ob_auto_sun = bpy.data.objects.new('AutoSun', light_auto_sun)
scene.collection.objects.link(ob_auto_sun)
ob_auto_sun.rotation_euler = (0.872665, 0.174533, 0.523599)
if scene.world is None:
    world_auto = bpy.data.worlds.new('AutoWorld')
    world_auto.color = (0.3, 0.3, 0.3)
    scene.world = world_auto
bpy.context.view_layer.update()
